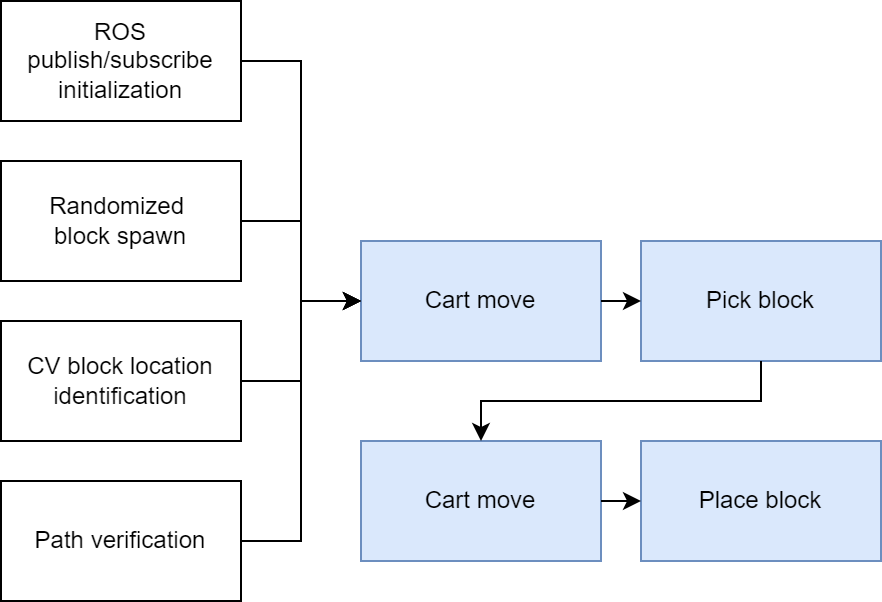

The diagram above was exported from draw.io. Its source (the exported page's mxGraphModel, read from the mxfile embedded in the PNG):
<mxGraphModel dx="711" dy="353" grid="1" gridSize="10" guides="1" tooltips="1" connect="1" arrows="1" fold="1" page="1" pageScale="1" pageWidth="850" pageHeight="1100" math="0" shadow="0">
  <root>
    <mxCell id="0" />
    <mxCell id="1" parent="0" />
    <mxCell id="hhfcjxvA3b-i6kHRz42X-2" value="CV block location identification" style="rounded=0;whiteSpace=wrap;html=1;" vertex="1" parent="1">
      <mxGeometry x="80" y="280" width="120" height="60" as="geometry" />
    </mxCell>
    <mxCell id="hhfcjxvA3b-i6kHRz42X-3" value="Randomized &lt;br&gt;block spawn" style="rounded=0;whiteSpace=wrap;html=1;" vertex="1" parent="1">
      <mxGeometry x="80" y="200" width="120" height="60" as="geometry" />
    </mxCell>
    <mxCell id="hhfcjxvA3b-i6kHRz42X-4" value="Path verification" style="rounded=0;whiteSpace=wrap;html=1;" vertex="1" parent="1">
      <mxGeometry x="80" y="360" width="120" height="60" as="geometry" />
    </mxCell>
    <mxCell id="hhfcjxvA3b-i6kHRz42X-5" value="ROS publish/subscribe initialization" style="rounded=0;whiteSpace=wrap;html=1;" vertex="1" parent="1">
      <mxGeometry x="80" y="120" width="120" height="60" as="geometry" />
    </mxCell>
    <mxCell id="hhfcjxvA3b-i6kHRz42X-6" value="Cart move" style="rounded=0;whiteSpace=wrap;html=1;fillColor=#dae8fc;strokeColor=#6c8ebf;" vertex="1" parent="1">
      <mxGeometry x="260" y="240" width="120" height="60" as="geometry" />
    </mxCell>
    <mxCell id="hhfcjxvA3b-i6kHRz42X-7" value="Pick block" style="rounded=0;whiteSpace=wrap;html=1;fillColor=#dae8fc;strokeColor=#6c8ebf;" vertex="1" parent="1">
      <mxGeometry x="400" y="240" width="120" height="60" as="geometry" />
    </mxCell>
    <mxCell id="hhfcjxvA3b-i6kHRz42X-8" value="" style="endArrow=classic;html=1;rounded=0;exitX=1;exitY=0.5;exitDx=0;exitDy=0;strokeColor=none;" edge="1" parent="1" source="hhfcjxvA3b-i6kHRz42X-5">
      <mxGeometry width="50" height="50" relative="1" as="geometry">
        <mxPoint x="400" y="380" as="sourcePoint" />
        <mxPoint x="450" y="330" as="targetPoint" />
      </mxGeometry>
    </mxCell>
    <mxCell id="hhfcjxvA3b-i6kHRz42X-9" value="" style="edgeStyle=elbowEdgeStyle;elbow=horizontal;endArrow=classic;html=1;rounded=0;exitX=1;exitY=0.5;exitDx=0;exitDy=0;entryX=0;entryY=0.5;entryDx=0;entryDy=0;" edge="1" parent="1" source="hhfcjxvA3b-i6kHRz42X-5" target="hhfcjxvA3b-i6kHRz42X-6">
      <mxGeometry width="50" height="50" relative="1" as="geometry">
        <mxPoint x="400" y="380" as="sourcePoint" />
        <mxPoint x="450" y="330" as="targetPoint" />
      </mxGeometry>
    </mxCell>
    <mxCell id="hhfcjxvA3b-i6kHRz42X-10" value="" style="edgeStyle=elbowEdgeStyle;elbow=horizontal;endArrow=classic;html=1;rounded=0;exitX=1;exitY=0.5;exitDx=0;exitDy=0;entryX=0;entryY=0.5;entryDx=0;entryDy=0;" edge="1" parent="1" source="hhfcjxvA3b-i6kHRz42X-3" target="hhfcjxvA3b-i6kHRz42X-6">
      <mxGeometry width="50" height="50" relative="1" as="geometry">
        <mxPoint x="210" y="160" as="sourcePoint" />
        <mxPoint x="270" y="280" as="targetPoint" />
      </mxGeometry>
    </mxCell>
    <mxCell id="hhfcjxvA3b-i6kHRz42X-11" value="" style="edgeStyle=elbowEdgeStyle;elbow=horizontal;endArrow=classic;html=1;rounded=0;exitX=1;exitY=0.5;exitDx=0;exitDy=0;entryX=0;entryY=0.5;entryDx=0;entryDy=0;" edge="1" parent="1" source="hhfcjxvA3b-i6kHRz42X-2" target="hhfcjxvA3b-i6kHRz42X-6">
      <mxGeometry width="50" height="50" relative="1" as="geometry">
        <mxPoint x="210" y="240" as="sourcePoint" />
        <mxPoint x="270" y="280" as="targetPoint" />
      </mxGeometry>
    </mxCell>
    <mxCell id="hhfcjxvA3b-i6kHRz42X-13" value="" style="edgeStyle=elbowEdgeStyle;elbow=horizontal;endArrow=classic;html=1;rounded=0;exitX=1;exitY=0.5;exitDx=0;exitDy=0;entryX=0;entryY=0.5;entryDx=0;entryDy=0;" edge="1" parent="1" source="hhfcjxvA3b-i6kHRz42X-4" target="hhfcjxvA3b-i6kHRz42X-6">
      <mxGeometry width="50" height="50" relative="1" as="geometry">
        <mxPoint x="210" y="320" as="sourcePoint" />
        <mxPoint x="270" y="280" as="targetPoint" />
      </mxGeometry>
    </mxCell>
    <mxCell id="hhfcjxvA3b-i6kHRz42X-14" value="" style="edgeStyle=elbowEdgeStyle;elbow=horizontal;endArrow=classic;html=1;rounded=0;exitX=1;exitY=0.5;exitDx=0;exitDy=0;entryX=0;entryY=0.5;entryDx=0;entryDy=0;" edge="1" parent="1" source="hhfcjxvA3b-i6kHRz42X-6" target="hhfcjxvA3b-i6kHRz42X-7">
      <mxGeometry width="50" height="50" relative="1" as="geometry">
        <mxPoint x="220" y="330" as="sourcePoint" />
        <mxPoint x="280" y="290" as="targetPoint" />
      </mxGeometry>
    </mxCell>
    <mxCell id="hhfcjxvA3b-i6kHRz42X-17" value="Cart move" style="rounded=0;whiteSpace=wrap;html=1;fillColor=#dae8fc;strokeColor=#6c8ebf;" vertex="1" parent="1">
      <mxGeometry x="260" y="340" width="120" height="60" as="geometry" />
    </mxCell>
    <mxCell id="hhfcjxvA3b-i6kHRz42X-19" value="" style="edgeStyle=elbowEdgeStyle;elbow=vertical;endArrow=classic;html=1;rounded=0;exitX=0.5;exitY=1;exitDx=0;exitDy=0;entryX=0.5;entryY=0;entryDx=0;entryDy=0;" edge="1" parent="1" source="hhfcjxvA3b-i6kHRz42X-7" target="hhfcjxvA3b-i6kHRz42X-17">
      <mxGeometry width="50" height="50" relative="1" as="geometry">
        <mxPoint x="400" y="380" as="sourcePoint" />
        <mxPoint x="450" y="330" as="targetPoint" />
      </mxGeometry>
    </mxCell>
    <mxCell id="hhfcjxvA3b-i6kHRz42X-21" value="Place block" style="rounded=0;whiteSpace=wrap;html=1;fillColor=#dae8fc;strokeColor=#6c8ebf;" vertex="1" parent="1">
      <mxGeometry x="400" y="340" width="120" height="60" as="geometry" />
    </mxCell>
    <mxCell id="hhfcjxvA3b-i6kHRz42X-22" value="" style="edgeStyle=elbowEdgeStyle;elbow=horizontal;endArrow=classic;html=1;rounded=0;exitX=1;exitY=0.5;exitDx=0;exitDy=0;entryX=0;entryY=0.5;entryDx=0;entryDy=0;" edge="1" parent="1" source="hhfcjxvA3b-i6kHRz42X-17" target="hhfcjxvA3b-i6kHRz42X-21">
      <mxGeometry width="50" height="50" relative="1" as="geometry">
        <mxPoint x="390" y="280" as="sourcePoint" />
        <mxPoint x="410" y="280" as="targetPoint" />
      </mxGeometry>
    </mxCell>
  </root>
</mxGraphModel>